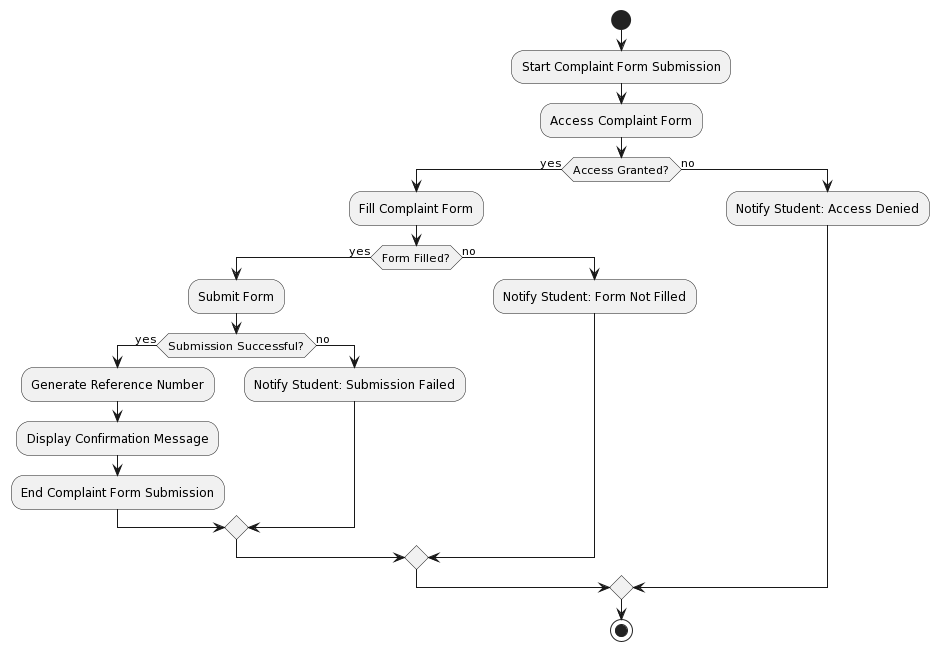

The diagram above was rendered by PlantUML. Its source (embedded in the PNG):
@startuml
start
:Start Complaint Form Submission;

:Access Complaint Form;

if (Access Granted?) then (yes)
  :Fill Complaint Form;
  if (Form Filled?) then (yes)
    :Submit Form;
    if (Submission Successful?) then (yes)
      :Generate Reference Number;
      :Display Confirmation Message;
      :End Complaint Form Submission;
    else (no)
      :Notify Student: Submission Failed;
    endif
  else (no)
    :Notify Student: Form Not Filled;
  endif
else (no)
  :Notify Student: Access Denied;
endif

stop
@enduml